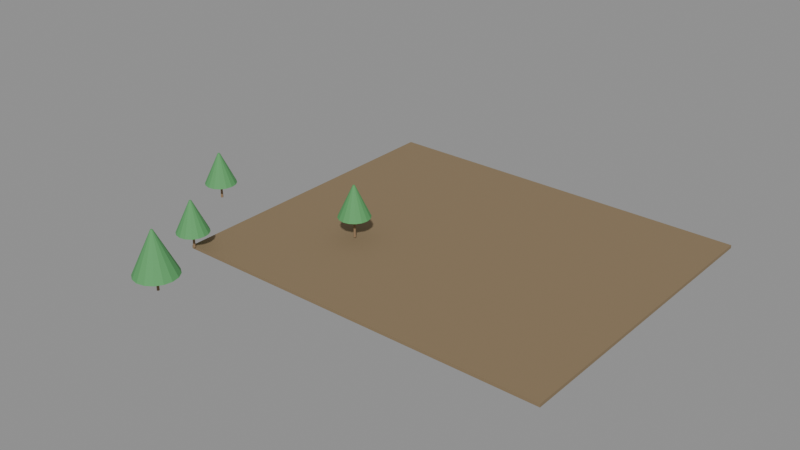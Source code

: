 # Source: e1935_after.blend  (saved by Blender 5.2.44; exported with 4.5.12 LTS)
import bpy
from mathutils import Matrix  # noqa: F401  (used for matrix-valued properties, if any)

bpy.ops.wm.read_factory_settings(use_empty=True)
scene = bpy.context.scene
scene.name = 'Scene'

# ---- materials (node trees are filled in below, after node groups)
mat_cesped = bpy.data.materials.new('Cesped')
mat_madera_tronco = bpy.data.materials.new('Madera_Tronco')
mat_follaje = bpy.data.materials.new('Follaje')

# ---- material node trees
mat_cesped.use_nodes = True; mat_cesped.node_tree.nodes.clear()
_N = mat_cesped.node_tree.nodes; _L = mat_cesped.node_tree.links
n0 = _N.new('ShaderNodeBsdfPrincipled'); n0.name = 'Principled BSDF'; n0.location = (-200, 100)
n0.inputs[0].default_value = (0.25, 0.18, 0.1, 1.0)
n0.inputs[2].default_value = 0.9
n0.inputs[3].default_value = 1.45
n0.inputs[10].default_value = 0.005
n1 = _N.new('ShaderNodeOutputMaterial'); n1.name = 'Material Output'; n1.location = (200, 100)
_L.new(n0.outputs[0], n1.inputs[0])
n1.is_active_output = True
mat_madera_tronco.use_nodes = True; mat_madera_tronco.node_tree.nodes.clear()
_N = mat_madera_tronco.node_tree.nodes; _L = mat_madera_tronco.node_tree.links
n0 = _N.new('ShaderNodeBsdfPrincipled'); n0.name = 'Principled BSDF'; n0.location = (-200, 100)
n0.inputs[0].default_value = (0.28, 0.18, 0.1, 1.0)
n0.inputs[2].default_value = 0.9
n0.inputs[3].default_value = 1.45
n0.inputs[10].default_value = 0.005
n1 = _N.new('ShaderNodeOutputMaterial'); n1.name = 'Material Output'; n1.location = (200, 100)
_L.new(n0.outputs[0], n1.inputs[0])
n1.is_active_output = True
mat_follaje.use_nodes = True; mat_follaje.node_tree.nodes.clear()
_N = mat_follaje.node_tree.nodes; _L = mat_follaje.node_tree.links
n0 = _N.new('ShaderNodeBsdfPrincipled'); n0.name = 'Principled BSDF'; n0.location = (-200, 100)
n0.inputs[0].default_value = (0.1, 0.35, 0.12, 1.0)
n0.inputs[2].default_value = 0.8
n0.inputs[3].default_value = 1.45
n0.inputs[10].default_value = 0.005
n1 = _N.new('ShaderNodeOutputMaterial'); n1.name = 'Material Output'; n1.location = (200, 100)
_L.new(n0.outputs[0], n1.inputs[0])
n1.is_active_output = True

# ---- meshes
me_parque_cuerpo_mesh = bpy.data.meshes.new('Parque_Cuerpo_mesh')
me_parque_cuerpo_mesh.from_pydata([(0.0, 0.0, 0.0), (36.0, 0.0, 0.0), (36.0, 30.0, 0.0), (0.0, 30.0, 0.0), (0.0, 0.0, 0.3), (36.0, 0.0, 0.3), (36.0, 30.0, 0.3), (0.0, 30.0, 0.3)], [], [(0, 1, 2, 3), (4, 5, 6, 7), (0, 1, 5, 4), (1, 2, 6, 5), (2, 3, 7, 6), (3, 0, 4, 7)])
me_parque_cuerpo_mesh.materials.append(mat_cesped)
me_parque_cuerpo_mesh.update()
me_arbol_1_tronco_mesh = bpy.data.meshes.new('Arbol_1_Tronco_mesh')
me_arbol_1_tronco_mesh.from_pydata([(0.0, 0.12, 0.0), (0.0, 0.084, 1.5), (0.06, 0.1039, 0.0), (0.042, 0.07275, 1.5), (0.1039, 0.06, 0.0), (0.07275, 0.042, 1.5), (0.12, 0.0, 0.0), (0.084, 0.0, 1.5), (0.1039, -0.06, 0.0), (0.07275, -0.042, 1.5), (0.06, -0.1039, 0.0), (0.042, -0.07275, 1.5), (0.0, -0.12, 0.0), (0.0, -0.084, 1.5), (-0.06, -0.1039, 0.0), (-0.042, -0.07275, 1.5), (-0.1039, -0.06, 0.0), (-0.07275, -0.042, 1.5), (-0.12, 0.0, 0.0), (-0.084, 0.0, 1.5), (-0.1039, 0.06, 0.0), (-0.07275, 0.042, 1.5), (-0.06, 0.1039, 0.0), (-0.042, 0.07275, 1.5)], [], [(0, 1, 3, 2), (2, 3, 5, 4), (4, 5, 7, 6), (6, 7, 9, 8), (8, 9, 11, 10), (10, 11, 13, 12), (12, 13, 15, 14), (14, 15, 17, 16), (16, 17, 19, 18), (18, 19, 21, 20), (3, 1, 23, 21, 19, 17, 15, 13, 11, 9, 7, 5), (20, 21, 23, 22), (22, 23, 1, 0), (0, 2, 4, 6, 8, 10, 12, 14, 16, 18, 20, 22)])
me_arbol_1_tronco_mesh.materials.append(mat_madera_tronco)
me_arbol_1_tronco_mesh.update()
me_arbol_1_copa_mesh = bpy.data.meshes.new('Arbol_1_Copa_mesh')
me_arbol_1_copa_mesh.from_pydata([(0.0, 1.5, 1.5), (0.0, 0.1, 4.5), (0.574, 1.386, 1.5), (0.03827, 0.09239, 4.5), (1.061, 1.061, 1.5), (0.07071, 0.07071, 4.5), (1.386, 0.574, 1.5), (0.09239, 0.03827, 4.5), (1.5, 0.0, 1.5), (0.1, 0.0, 4.5), (1.386, -0.574, 1.5), (0.09239, -0.03827, 4.5), (1.061, -1.061, 1.5), (0.07071, -0.07071, 4.5), (0.574, -1.386, 1.5), (0.03827, -0.09239, 4.5), (0.0, -1.5, 1.5), (0.0, -0.1, 4.5), (-0.574, -1.386, 1.5), (-0.03827, -0.09239, 4.5), (-1.061, -1.061, 1.5), (-0.07071, -0.07071, 4.5), (-1.386, -0.574, 1.5), (-0.09239, -0.03827, 4.5), (-1.5, 0.0, 1.5), (-0.1, 0.0, 4.5), (-1.386, 0.574, 1.5), (-0.09239, 0.03827, 4.5), (-1.061, 1.061, 1.5), (-0.07071, 0.07071, 4.5), (-0.574, 1.386, 1.5), (-0.03827, 0.09239, 4.5)], [], [(0, 1, 3, 2), (2, 3, 5, 4), (4, 5, 7, 6), (6, 7, 9, 8), (8, 9, 11, 10), (10, 11, 13, 12), (12, 13, 15, 14), (14, 15, 17, 16), (16, 17, 19, 18), (18, 19, 21, 20), (20, 21, 23, 22), (22, 23, 25, 24), (24, 25, 27, 26), (26, 27, 29, 28), (3, 1, 31, 29, 27, 25, 23, 21, 19, 17, 15, 13, 11, 9, 7, 5), (28, 29, 31, 30), (30, 31, 1, 0), (0, 2, 4, 6, 8, 10, 12, 14, 16, 18, 20, 22, 24, 26, 28, 30)])
me_arbol_1_copa_mesh.materials.append(mat_follaje)
me_arbol_1_copa_mesh.update()
me_arbol_2_tronco_mesh = bpy.data.meshes.new('Arbol_2_Tronco_mesh')
me_arbol_2_tronco_mesh.from_pydata([(0.0, 0.12, 0.0), (0.0, 0.084, 1.5), (0.06, 0.1039, 0.0), (0.042, 0.07275, 1.5), (0.1039, 0.06, 0.0), (0.07275, 0.042, 1.5), (0.12, 0.0, 0.0), (0.084, 0.0, 1.5), (0.1039, -0.06, 0.0), (0.07275, -0.042, 1.5), (0.06, -0.1039, 0.0), (0.042, -0.07275, 1.5), (0.0, -0.12, 0.0), (0.0, -0.084, 1.5), (-0.06, -0.1039, 0.0), (-0.042, -0.07275, 1.5), (-0.1039, -0.06, 0.0), (-0.07275, -0.042, 1.5), (-0.12, 0.0, 0.0), (-0.084, 0.0, 1.5), (-0.1039, 0.06, 0.0), (-0.07275, 0.042, 1.5), (-0.06, 0.1039, 0.0), (-0.042, 0.07275, 1.5)], [], [(0, 1, 3, 2), (2, 3, 5, 4), (4, 5, 7, 6), (6, 7, 9, 8), (8, 9, 11, 10), (10, 11, 13, 12), (12, 13, 15, 14), (14, 15, 17, 16), (16, 17, 19, 18), (18, 19, 21, 20), (3, 1, 23, 21, 19, 17, 15, 13, 11, 9, 7, 5), (20, 21, 23, 22), (22, 23, 1, 0), (0, 2, 4, 6, 8, 10, 12, 14, 16, 18, 20, 22)])
me_arbol_2_tronco_mesh.materials.append(mat_madera_tronco)
me_arbol_2_tronco_mesh.update()
me_arbol_2_copa_mesh = bpy.data.meshes.new('Arbol_2_Copa_mesh')
me_arbol_2_copa_mesh.from_pydata([(0.0, 2.0, 1.5), (0.0, 0.1, 5.5), (0.7654, 1.848, 1.5), (0.03827, 0.09239, 5.5), (1.414, 1.414, 1.5), (0.07071, 0.07071, 5.5), (1.848, 0.7654, 1.5), (0.09239, 0.03827, 5.5), (2.0, 0.0, 1.5), (0.1, 0.0, 5.5), (1.848, -0.7654, 1.5), (0.09239, -0.03827, 5.5), (1.414, -1.414, 1.5), (0.07071, -0.07071, 5.5), (0.7654, -1.848, 1.5), (0.03827, -0.09239, 5.5), (0.0, -2.0, 1.5), (0.0, -0.1, 5.5), (-0.7654, -1.848, 1.5), (-0.03827, -0.09239, 5.5), (-1.414, -1.414, 1.5), (-0.07071, -0.07071, 5.5), (-1.848, -0.7654, 1.5), (-0.09239, -0.03827, 5.5), (-2.0, 0.0, 1.5), (-0.1, 0.0, 5.5), (-1.848, 0.7654, 1.5), (-0.09239, 0.03827, 5.5), (-1.414, 1.414, 1.5), (-0.07071, 0.07071, 5.5), (-0.7654, 1.848, 1.5), (-0.03827, 0.09239, 5.5)], [], [(0, 1, 3, 2), (2, 3, 5, 4), (4, 5, 7, 6), (6, 7, 9, 8), (8, 9, 11, 10), (10, 11, 13, 12), (12, 13, 15, 14), (14, 15, 17, 16), (16, 17, 19, 18), (18, 19, 21, 20), (20, 21, 23, 22), (22, 23, 25, 24), (24, 25, 27, 26), (26, 27, 29, 28), (3, 1, 31, 29, 27, 25, 23, 21, 19, 17, 15, 13, 11, 9, 7, 5), (28, 29, 31, 30), (30, 31, 1, 0), (0, 2, 4, 6, 8, 10, 12, 14, 16, 18, 20, 22, 24, 26, 28, 30)])
me_arbol_2_copa_mesh.materials.append(mat_follaje)
me_arbol_2_copa_mesh.update()
me_arbol_3_tronco_mesh = bpy.data.meshes.new('Arbol_3_Tronco_mesh')
me_arbol_3_tronco_mesh.from_pydata([(0.0, 0.12, 0.0), (0.0, 0.084, 2.0), (0.06, 0.1039, 0.0), (0.042, 0.07275, 2.0), (0.1039, 0.06, 0.0), (0.07275, 0.042, 2.0), (0.12, 0.0, 0.0), (0.084, 0.0, 2.0), (0.1039, -0.06, 0.0), (0.07275, -0.042, 2.0), (0.06, -0.1039, 0.0), (0.042, -0.07275, 2.0), (0.0, -0.12, 0.0), (0.0, -0.084, 2.0), (-0.06, -0.1039, 0.0), (-0.042, -0.07275, 2.0), (-0.1039, -0.06, 0.0), (-0.07275, -0.042, 2.0), (-0.12, 0.0, 0.0), (-0.084, 0.0, 2.0), (-0.1039, 0.06, 0.0), (-0.07275, 0.042, 2.0), (-0.06, 0.1039, 0.0), (-0.042, 0.07275, 2.0)], [], [(0, 1, 3, 2), (2, 3, 5, 4), (4, 5, 7, 6), (6, 7, 9, 8), (8, 9, 11, 10), (10, 11, 13, 12), (12, 13, 15, 14), (14, 15, 17, 16), (16, 17, 19, 18), (18, 19, 21, 20), (3, 1, 23, 21, 19, 17, 15, 13, 11, 9, 7, 5), (20, 21, 23, 22), (22, 23, 1, 0), (0, 2, 4, 6, 8, 10, 12, 14, 16, 18, 20, 22)])
me_arbol_3_tronco_mesh.materials.append(mat_madera_tronco)
me_arbol_3_tronco_mesh.update()
me_arbol_3_copa_mesh = bpy.data.meshes.new('Arbol_3_Copa_mesh')
me_arbol_3_copa_mesh.from_pydata([(0.0, 1.5, 2.0), (0.0, 0.1, 5.0), (0.574, 1.386, 2.0), (0.03827, 0.09239, 5.0), (1.061, 1.061, 2.0), (0.07071, 0.07071, 5.0), (1.386, 0.574, 2.0), (0.09239, 0.03827, 5.0), (1.5, 0.0, 2.0), (0.1, 0.0, 5.0), (1.386, -0.574, 2.0), (0.09239, -0.03827, 5.0), (1.061, -1.061, 2.0), (0.07071, -0.07071, 5.0), (0.574, -1.386, 2.0), (0.03827, -0.09239, 5.0), (0.0, -1.5, 2.0), (0.0, -0.1, 5.0), (-0.574, -1.386, 2.0), (-0.03827, -0.09239, 5.0), (-1.061, -1.061, 2.0), (-0.07071, -0.07071, 5.0), (-1.386, -0.574, 2.0), (-0.09239, -0.03827, 5.0), (-1.5, 0.0, 2.0), (-0.1, 0.0, 5.0), (-1.386, 0.574, 2.0), (-0.09239, 0.03827, 5.0), (-1.061, 1.061, 2.0), (-0.07071, 0.07071, 5.0), (-0.574, 1.386, 2.0), (-0.03827, 0.09239, 5.0)], [], [(0, 1, 3, 2), (2, 3, 5, 4), (4, 5, 7, 6), (6, 7, 9, 8), (8, 9, 11, 10), (10, 11, 13, 12), (12, 13, 15, 14), (14, 15, 17, 16), (16, 17, 19, 18), (18, 19, 21, 20), (20, 21, 23, 22), (22, 23, 25, 24), (24, 25, 27, 26), (26, 27, 29, 28), (3, 1, 31, 29, 27, 25, 23, 21, 19, 17, 15, 13, 11, 9, 7, 5), (28, 29, 31, 30), (30, 31, 1, 0), (0, 2, 4, 6, 8, 10, 12, 14, 16, 18, 20, 22, 24, 26, 28, 30)])
me_arbol_3_copa_mesh.materials.append(mat_follaje)
me_arbol_3_copa_mesh.update()
me_arbol_simple_nuevo_tronco_mesh = bpy.data.meshes.new('Arbol_simple_Nuevo_Tronco_mesh')
me_arbol_simple_nuevo_tronco_mesh.from_pydata([(0.0, 0.12, 0.0), (0.0, 0.084, 1.5), (0.06, 0.1039, 0.0), (0.042, 0.07275, 1.5), (0.1039, 0.06, 0.0), (0.07275, 0.042, 1.5), (0.12, 0.0, 0.0), (0.084, 0.0, 1.5), (0.1039, -0.06, 0.0), (0.07275, -0.042, 1.5), (0.06, -0.1039, 0.0), (0.042, -0.07275, 1.5), (0.0, -0.12, 0.0), (0.0, -0.084, 1.5), (-0.06, -0.1039, 0.0), (-0.042, -0.07275, 1.5), (-0.1039, -0.06, 0.0), (-0.07275, -0.042, 1.5), (-0.12, 0.0, 0.0), (-0.084, 0.0, 1.5), (-0.1039, 0.06, 0.0), (-0.07275, 0.042, 1.5), (-0.06, 0.1039, 0.0), (-0.042, 0.07275, 1.5)], [], [(0, 1, 3, 2), (2, 3, 5, 4), (4, 5, 7, 6), (6, 7, 9, 8), (8, 9, 11, 10), (10, 11, 13, 12), (12, 13, 15, 14), (14, 15, 17, 16), (16, 17, 19, 18), (18, 19, 21, 20), (3, 1, 23, 21, 19, 17, 15, 13, 11, 9, 7, 5), (20, 21, 23, 22), (22, 23, 1, 0), (0, 2, 4, 6, 8, 10, 12, 14, 16, 18, 20, 22)])
me_arbol_simple_nuevo_tronco_mesh.materials.append(mat_madera_tronco)
me_arbol_simple_nuevo_tronco_mesh.update()
me_arbol_simple_nuevo_copa_mesh = bpy.data.meshes.new('Arbol_simple_Nuevo_Copa_mesh')
me_arbol_simple_nuevo_copa_mesh.from_pydata([(0.0, 1.5, 1.5), (0.0, 0.1, 4.5), (0.574, 1.386, 1.5), (0.03827, 0.09239, 4.5), (1.061, 1.061, 1.5), (0.07071, 0.07071, 4.5), (1.386, 0.574, 1.5), (0.09239, 0.03827, 4.5), (1.5, 0.0, 1.5), (0.1, 0.0, 4.5), (1.386, -0.574, 1.5), (0.09239, -0.03827, 4.5), (1.061, -1.061, 1.5), (0.07071, -0.07071, 4.5), (0.574, -1.386, 1.5), (0.03827, -0.09239, 4.5), (0.0, -1.5, 1.5), (0.0, -0.1, 4.5), (-0.574, -1.386, 1.5), (-0.03827, -0.09239, 4.5), (-1.061, -1.061, 1.5), (-0.07071, -0.07071, 4.5), (-1.386, -0.574, 1.5), (-0.09239, -0.03827, 4.5), (-1.5, 0.0, 1.5), (-0.1, 0.0, 4.5), (-1.386, 0.574, 1.5), (-0.09239, 0.03827, 4.5), (-1.061, 1.061, 1.5), (-0.07071, 0.07071, 4.5), (-0.574, 1.386, 1.5), (-0.03827, 0.09239, 4.5)], [], [(0, 1, 3, 2), (2, 3, 5, 4), (4, 5, 7, 6), (6, 7, 9, 8), (8, 9, 11, 10), (10, 11, 13, 12), (12, 13, 15, 14), (14, 15, 17, 16), (16, 17, 19, 18), (18, 19, 21, 20), (20, 21, 23, 22), (22, 23, 25, 24), (24, 25, 27, 26), (26, 27, 29, 28), (3, 1, 31, 29, 27, 25, 23, 21, 19, 17, 15, 13, 11, 9, 7, 5), (28, 29, 31, 30), (30, 31, 1, 0), (0, 2, 4, 6, 8, 10, 12, 14, 16, 18, 20, 22, 24, 26, 28, 30)])
me_arbol_simple_nuevo_copa_mesh.materials.append(mat_follaje)
me_arbol_simple_nuevo_copa_mesh.update()

# ---- objects
ob_parque = bpy.data.objects.new('Parque', None)
ob_parque_cuerpo = bpy.data.objects.new('Parque_Cuerpo', me_parque_cuerpo_mesh)
ob_arbol_1 = bpy.data.objects.new('Arbol_1', None)
ob_arbol_1_tronco = bpy.data.objects.new('Arbol_1_Tronco', me_arbol_1_tronco_mesh)
ob_arbol_1_copa = bpy.data.objects.new('Arbol_1_Copa', me_arbol_1_copa_mesh)
ob_arbol_2 = bpy.data.objects.new('Arbol_2', None)
ob_arbol_2_tronco = bpy.data.objects.new('Arbol_2_Tronco', me_arbol_2_tronco_mesh)
ob_arbol_2_copa = bpy.data.objects.new('Arbol_2_Copa', me_arbol_2_copa_mesh)
ob_arbol_3 = bpy.data.objects.new('Arbol_3', None)
ob_arbol_3_tronco = bpy.data.objects.new('Arbol_3_Tronco', me_arbol_3_tronco_mesh)
ob_arbol_3_copa = bpy.data.objects.new('Arbol_3_Copa', me_arbol_3_copa_mesh)
ob_arbol_simple_nuevo = bpy.data.objects.new('Arbol_simple_Nuevo', None)
ob_arbol_simple_nuevo_tronco = bpy.data.objects.new('Arbol_simple_Nuevo_Tronco', me_arbol_simple_nuevo_tronco_mesh)
ob_arbol_simple_nuevo_copa = bpy.data.objects.new('Arbol_simple_Nuevo_Copa', me_arbol_simple_nuevo_copa_mesh)

# ---- transforms, parenting, visibility, modifiers, constraints
ob_parque.location = (0.0, 0.0, -0.3)
ob_parque.empty_display_type = 'ARROWS'
ob_parque_cuerpo.parent = ob_parque
ob_parque_cuerpo.location = (0.0, 0.0, 0.0)
ob_arbol_1.location = (-5.0, 8.0, 0.15)
ob_arbol_1.empty_display_type = 'ARROWS'
ob_arbol_1_tronco.parent = ob_arbol_1
ob_arbol_1_tronco.location = (0.0, 0.0, 0.0)
ob_arbol_1_copa.parent = ob_arbol_1
ob_arbol_1_copa.location = (0.0, 0.0, 0.0)
ob_arbol_2.location = (4.0, -7.0, 0.15)
ob_arbol_2.empty_display_type = 'ARROWS'
ob_arbol_2_tronco.parent = ob_arbol_2
ob_arbol_2_tronco.location = (0.0, 0.0, 0.0)
ob_arbol_2_copa.parent = ob_arbol_2
ob_arbol_2_copa.location = (0.0, 0.0, 0.0)
ob_arbol_3.location = (10.0, 10.0, 0.15)
ob_arbol_3.empty_display_type = 'ARROWS'
ob_arbol_3_tronco.parent = ob_arbol_3
ob_arbol_3_tronco.location = (0.0, 0.0, 0.0)
ob_arbol_3_copa.parent = ob_arbol_3
ob_arbol_3_copa.location = (0.0, 0.0, 0.0)
ob_arbol_simple_nuevo.location = (0.4, -0.1, 0.0)
ob_arbol_simple_nuevo.empty_display_type = 'ARROWS'
ob_arbol_simple_nuevo_tronco.parent = ob_arbol_simple_nuevo
ob_arbol_simple_nuevo_tronco.location = (0.0, 0.0, 0.0)
ob_arbol_simple_nuevo_copa.parent = ob_arbol_simple_nuevo
ob_arbol_simple_nuevo_copa.location = (0.0, 0.0, 0.0)

# ---- collection membership
scene.collection.objects.link(ob_parque)
scene.collection.objects.link(ob_parque_cuerpo)
scene.collection.objects.link(ob_arbol_1)
scene.collection.objects.link(ob_arbol_1_tronco)
scene.collection.objects.link(ob_arbol_1_copa)
scene.collection.objects.link(ob_arbol_2)
scene.collection.objects.link(ob_arbol_2_tronco)
scene.collection.objects.link(ob_arbol_2_copa)
scene.collection.objects.link(ob_arbol_3)
scene.collection.objects.link(ob_arbol_3_tronco)
scene.collection.objects.link(ob_arbol_3_copa)
scene.collection.objects.link(ob_arbol_simple_nuevo)
scene.collection.objects.link(ob_arbol_simple_nuevo_tronco)
scene.collection.objects.link(ob_arbol_simple_nuevo_copa)

# ---- scene / render settings (as saved in the file)
scene.frame_start = 1; scene.frame_end = 250; scene.frame_set(1)
scene.render.engine = 'BLENDER_EEVEE_NEXT'
scene.render.bake_bias = 0.0
scene.render.bake_samples = 0
scene.render.compositor_device = 'GPU'
scene.eevee.use_volume_custom_range = False
scene.eevee.fast_gi_thickness_near = 0.1
scene.eevee.fast_gi_thickness_far = 0.0
scene.eevee.ray_tracing_options.screen_trace_thickness = 0.1
bpy.context.view_layer.update()

# ---- added for rendering (the .blend has no active camera and no usable light): camera, sun + grey world if the file has none
cam_auto = bpy.data.cameras.new('AutoCamera')
cam_auto.lens = 50.0
cam_auto.sensor_width = 36.0
cam_auto.clip_end = 1000.0
ob_auto_camera = bpy.data.objects.new('AutoCamera', cam_auto)
scene.collection.objects.link(ob_auto_camera)
ob_auto_camera.location = (68.4023, -53.8827, 45.5968)
ob_auto_camera.rotation_euler = (1.09748, -7.21219e-08, 0.694738)
scene.camera = ob_auto_camera
light_auto_sun = bpy.data.lights.new('AutoSun', 'SUN')
light_auto_sun.energy = 3.0
light_auto_sun.angle = 0.0523599
ob_auto_sun = bpy.data.objects.new('AutoSun', light_auto_sun)
scene.collection.objects.link(ob_auto_sun)
ob_auto_sun.rotation_euler = (0.872665, 0.174533, 0.523599)
if scene.world is None:
    world_auto = bpy.data.worlds.new('AutoWorld')
    world_auto.color = (0.3, 0.3, 0.3)
    scene.world = world_auto
bpy.context.view_layer.update()
